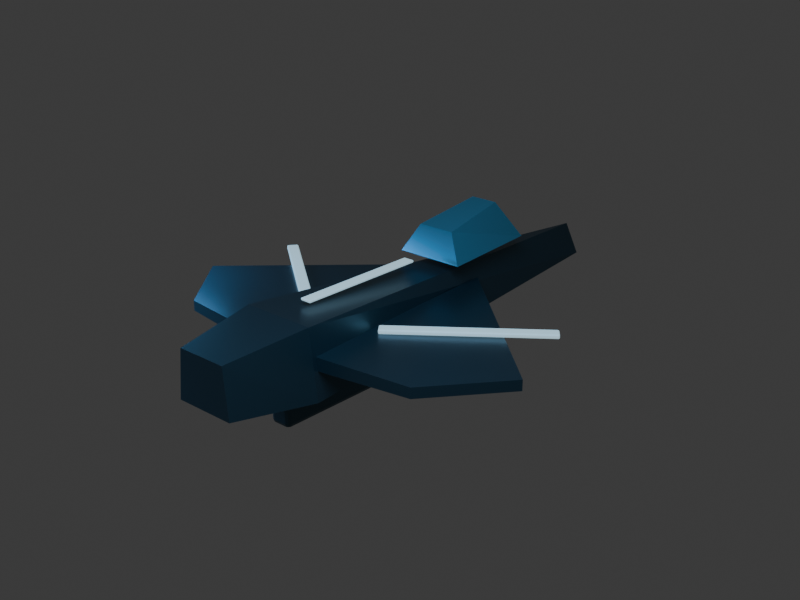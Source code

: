 # Source: raptor.blend  (saved by Blender 5.2.44; exported with 4.5.12 LTS)
import bpy
from mathutils import Matrix  # noqa: F401  (used for matrix-valued properties, if any)

bpy.ops.wm.read_factory_settings(use_empty=True)
scene = bpy.context.scene
scene.name = 'Scene'

# ---- collections
col_collection = bpy.data.collections.new('Collection'); scene.collection.children.link(col_collection)

# ---- materials (node trees are filled in below, after node groups)
mat_hull = bpy.data.materials.new('Hull')
mat_hull.diffuse_color = (0.055, 0.11, 0.145, 1.0)
mat_marking = bpy.data.materials.new('Marking')
mat_marking.diffuse_color = (0.6, 0.82, 0.88, 1.0)
mat_accent = bpy.data.materials.new('Accent')
mat_accent.diffuse_color = (0.12, 0.43, 0.62, 1.0)
mat_emission = bpy.data.materials.new('Emission')
mat_emission.diffuse_color = (0.05, 0.64, 1.0, 1.0)

# ---- material node trees
mat_hull.use_nodes = True; mat_hull.node_tree.nodes.clear()
_N = mat_hull.node_tree.nodes; _L = mat_hull.node_tree.links
n0 = _N.new('ShaderNodeBsdfPrincipled'); n0.name = 'Principled BSDF'; n0.location = (-200, 100)
n0.inputs[0].default_value = (0.055, 0.11, 0.145, 1.0)
n0.inputs[1].default_value = 0.78
n0.inputs[2].default_value = 0.34
n0.inputs[10].default_value = 0.005
n1 = _N.new('ShaderNodeOutputMaterial'); n1.name = 'Material Output'; n1.location = (200, 100)
_L.new(n0.outputs[0], n1.inputs[0])
n1.is_active_output = True
mat_marking.use_nodes = True; mat_marking.node_tree.nodes.clear()
_N = mat_marking.node_tree.nodes; _L = mat_marking.node_tree.links
n0 = _N.new('ShaderNodeBsdfPrincipled'); n0.name = 'Principled BSDF'; n0.location = (-200, 100)
n0.inputs[0].default_value = (0.6, 0.82, 0.88, 1.0)
n0.inputs[1].default_value = 0.28
n0.inputs[2].default_value = 0.36
n0.inputs[10].default_value = 0.005
n0.inputs[27].default_value = (0.6, 0.82, 0.88, 1.0)
n0.inputs[28].default_value = 0.55
n1 = _N.new('ShaderNodeOutputMaterial'); n1.name = 'Material Output'; n1.location = (200, 100)
_L.new(n0.outputs[0], n1.inputs[0])
n1.is_active_output = True
mat_accent.use_nodes = True; mat_accent.node_tree.nodes.clear()
_N = mat_accent.node_tree.nodes; _L = mat_accent.node_tree.links
n0 = _N.new('ShaderNodeBsdfPrincipled'); n0.name = 'Principled BSDF'; n0.location = (-200, 100)
n0.inputs[0].default_value = (0.12, 0.43, 0.62, 1.0)
n0.inputs[1].default_value = 0.56
n0.inputs[2].default_value = 0.3
n0.inputs[10].default_value = 0.005
n1 = _N.new('ShaderNodeOutputMaterial'); n1.name = 'Material Output'; n1.location = (200, 100)
_L.new(n0.outputs[0], n1.inputs[0])
n1.is_active_output = True
mat_emission.use_nodes = True; mat_emission.node_tree.nodes.clear()
_N = mat_emission.node_tree.nodes; _L = mat_emission.node_tree.links
n0 = _N.new('ShaderNodeBsdfPrincipled'); n0.name = 'Principled BSDF'; n0.location = (-200, 100)
n0.inputs[0].default_value = (0.05, 0.64, 1.0, 1.0)
n0.inputs[2].default_value = 0.12
n0.inputs[10].default_value = 0.005
n0.inputs[27].default_value = (0.05, 0.64, 1.0, 1.0)
n0.inputs[28].default_value = 7.0
n1 = _N.new('ShaderNodeOutputMaterial'); n1.name = 'Material Output'; n1.location = (200, 100)
_L.new(n0.outputs[0], n1.inputs[0])
n1.is_active_output = True

# ---- world
world_world = bpy.data.worlds.new('World'); scene.world = world_world
world_world.use_nodes = True; world_world.node_tree.nodes.clear()
_N = world_world.node_tree.nodes; _L = world_world.node_tree.links
n0 = _N.new('ShaderNodeOutputWorld'); n0.name = 'World Output'; n0.location = (200, 100)
n1 = _N.new('ShaderNodeBackground'); n1.name = 'Background'; n1.location = (-200, 100)
n1.inputs[0].default_value = (0.05088, 0.05088, 0.05088, 1.0)
_L.new(n1.outputs[0], n0.inputs[0])
n0.is_active_output = True
world_world.color = (0.001, 0.003, 0.009)
world_world.sun_shadow_jitter_overblur = 0.0

# ---- cameras
cam_camera = bpy.data.cameras.new('Camera')
cam_camera.lens = 52.0

# ---- lights
light_area = bpy.data.lights.new('Area', 'AREA')
light_area.color = (0.4, 0.68, 1.0)
light_area.energy = 900.0
light_area.shape = 'DISK'
light_area.size = 7.0
light_area.size_y = 1.0
light_area_001 = bpy.data.lights.new('Area.001', 'AREA')
light_area_001.color = (0.18, 0.55, 1.0)
light_area_001.energy = 650.0
light_area_001.size = 5.0
light_area_001.size_y = 1.0

# ---- meshes
me_fighterfuselagemesh = bpy.data.meshes.new('FighterFuselageMesh')
me_fighterfuselagemesh.from_pydata([(-0.24, 4.0, -0.36), (0.24, 4.0, -0.36), (0.0, 4.0, 0.12), (-0.72, -2.7, -0.52), (0.72, -2.7, -0.52), (-0.58, -2.7, 0.52), (0.58, -2.7, 0.52), (-0.48, -4.0, -0.38), (0.48, -4.0, -0.38), (-0.4, -4.0, 0.38), (0.4, -4.0, 0.38)], [], [(0, 1, 2), (0, 3, 4, 1), (2, 6, 5), (0, 2, 5, 3), (1, 4, 6, 2), (3, 5, 9, 7), (4, 8, 10, 6), (5, 6, 10, 9), (3, 7, 8, 4), (7, 9, 10, 8)])
me_fighterfuselagemesh.materials.append(mat_hull)
me_fighterfuselagemesh.update()
me_sweptwingmesh = bpy.data.meshes.new('SweptWingMesh')
me_sweptwingmesh.from_pydata([(-0.42, 1.0, -0.1), (-3.0, -1.35, -0.08), (-2.1, -2.45, -0.08), (-0.56, -2.65, -0.1), (-0.42, 1.0, 0.1), (-3.0, -1.35, 0.08), (-2.1, -2.45, 0.08), (-0.56, -2.65, 0.1)], [], [(0, 1, 2, 3), (4, 7, 6, 5), (0, 4, 5, 1), (1, 5, 6, 2), (2, 6, 7, 3), (3, 7, 4, 0)])
me_sweptwingmesh.materials.append(mat_hull)
me_sweptwingmesh.update()
me_cube = bpy.data.meshes.new('Cube')
me_cube.from_pydata([(-0.8941, 0.8128, -0.015), (-0.9065, 0.797, -0.035), (-0.9222, 0.8093, -0.015), (-0.8978, 0.8082, -0.02914), (-0.9084, 0.8132, -0.02655), (-0.9176, 0.8057, -0.02914), (-0.9089, 0.8169, -0.015), (-0.9926, 0.6867, -0.035), (-1.005, 0.671, -0.015), (-1.008, 0.699, -0.015), (-1.001, 0.6756, -0.02914), (-1.009, 0.6847, -0.02655), (-1.013, 0.6843, -0.015), (-1.004, 0.6954, -0.02914), (-0.8941, 0.8128, 0.015), (-0.9222, 0.8093, 0.015), (-0.9065, 0.797, 0.035), (-0.9089, 0.8169, 0.015), (-0.9084, 0.8132, 0.02655), (-0.9176, 0.8057, 0.02914), (-0.8978, 0.8082, 0.02914), (-1.005, 0.671, 0.015), (-0.9926, 0.6867, 0.035), (-1.008, 0.699, 0.015), (-1.001, 0.6756, 0.02914), (-1.009, 0.6847, 0.02655), (-1.004, 0.6954, 0.02914), (-1.013, 0.6843, 0.015), (1.005, -0.671, -0.015), (1.008, -0.699, -0.015), (0.9926, -0.6867, -0.035), (1.013, -0.6843, -0.015), (1.009, -0.6847, -0.02655), (1.004, -0.6954, -0.02914), (1.001, -0.6756, -0.02914), (0.8941, -0.8128, -0.015), (0.9065, -0.797, -0.035), (0.9222, -0.8093, -0.015), (0.8978, -0.8082, -0.02914), (0.9084, -0.8132, -0.02655), (0.9176, -0.8057, -0.02914), (0.9089, -0.8169, -0.015), (1.005, -0.671, 0.015), (0.9926, -0.6867, 0.035), (1.008, -0.699, 0.015), (1.001, -0.6756, 0.02914), (1.009, -0.6847, 0.02655), (1.004, -0.6954, 0.02914), (1.013, -0.6843, 0.015), (0.8941, -0.8128, 0.015), (0.9222, -0.8093, 0.015), (0.9065, -0.797, 0.035), (0.9089, -0.8169, 0.015), (0.9084, -0.8132, 0.02655), (0.9176, -0.8057, 0.02914), (0.8978, -0.8082, 0.02914)], [], [(0, 3, 4, 6), (1, 5, 4, 3), (2, 6, 4, 5), (7, 10, 11, 13), (8, 12, 11, 10), (9, 13, 11, 12), (14, 17, 18, 20), (15, 19, 18, 17), (16, 20, 18, 19), (21, 24, 25, 27), (22, 26, 25, 24), (23, 27, 25, 26), (28, 31, 32, 34), (29, 33, 32, 31), (30, 34, 32, 33), (35, 38, 39, 41), (36, 40, 39, 38), (37, 41, 39, 40), (42, 45, 46, 48), (43, 47, 46, 45), (44, 48, 46, 47), (49, 52, 53, 55), (50, 54, 53, 52), (51, 55, 53, 54), (14, 0, 6, 17), (17, 6, 2, 15), (1, 7, 13, 5), (5, 13, 9, 2), (8, 21, 27, 12), (12, 27, 23, 9), (22, 16, 19, 26), (26, 19, 15, 23), (42, 14, 20, 45), (45, 20, 16, 43), (21, 49, 55, 24), (24, 55, 51, 22), (50, 44, 47, 54), (54, 47, 43, 51), (28, 42, 48, 31), (31, 48, 44, 29), (49, 35, 41, 52), (52, 41, 37, 50), (36, 30, 33, 40), (40, 33, 29, 37), (0, 28, 34, 3), (3, 34, 30, 1), (35, 8, 10, 38), (38, 10, 7, 36), (14, 42, 28, 0), (2, 9, 23, 15), (30, 36, 7, 1), (49, 21, 8, 35), (16, 22, 51, 43), (44, 50, 37, 29)])
_uv = me_cube.uv_layers.new(name='UVMap')
_uv.uv.foreach_set('vector', [0.127, 0.6786, 0.127, 0.75, 0.1259, 0.75, 0.125, 0.6786, 0.4028, 0.998, 0.4028, 1.0, 0.3867, 1.0, 0.375, 0.998, 0.4028, 0.07143, 0.375, 0.07143, 0.375, 0.03019, 0.4028, 0.0, 0.5972, 0.998, 0.625, 0.998, 0.625, 0.9991, 0.5972, 1.0, 0.873, 0.6786, 0.875, 0.6786, 0.875, 0.7198, 0.873, 0.75, 0.5972, 0.07143, 0.5972, 0.0, 0.6133, 0.0, 0.625, 0.07143, 0.127, 0.5714, 0.125, 0.5714, 0.125, 0.5302, 0.127, 0.5, 0.4028, 0.1786, 0.4028, 0.25, 0.3809, 0.2504, 0.375, 0.1786, 0.4028, 0.252, 0.375, 0.252, 0.3809, 0.2504, 0.4028, 0.25, 0.873, 0.5714, 0.873, 0.5, 0.8741, 0.5, 0.875, 0.5714, 0.5972, 0.252, 0.5972, 0.25, 0.6191, 0.2349, 0.625, 0.252, 0.5972, 0.1786, 0.625, 0.1786, 0.6191, 0.2349, 0.5972, 0.25, 0.373, 0.6786, 0.375, 0.6786, 0.3789, 0.7402, 0.374, 0.751, 0.4028, 0.6786, 0.4028, 0.75, 0.3789, 0.7402, 0.375, 0.6786, 0.4028, 0.752, 0.374, 0.751, 0.3789, 0.7402, 0.4028, 0.75, 0.627, 0.6786, 0.626, 0.751, 0.6214, 0.7399, 0.625, 0.6786, 0.5972, 0.752, 0.5972, 0.75, 0.6214, 0.7399, 0.626, 0.751, 0.5972, 0.6786, 0.625, 0.6786, 0.6214, 0.7399, 0.5972, 0.75, 0.373, 0.5714, 0.374, 0.499, 0.3786, 0.5101, 0.375, 0.5714, 0.4028, 0.498, 0.4028, 0.5, 0.3786, 0.5101, 0.374, 0.499, 0.4028, 0.5714, 0.375, 0.5714, 0.3786, 0.5101, 0.4028, 0.5, 0.627, 0.5714, 0.625, 0.5714, 0.6211, 0.5098, 0.626, 0.499, 0.5972, 0.5714, 0.5972, 0.5, 0.6211, 0.5098, 0.625, 0.5714, 0.5972, 0.498, 0.626, 0.499, 0.6211, 0.5098, 0.5972, 0.5, 0.127, 0.5714, 0.127, 0.6786, 0.125, 0.6786, 0.125, 0.5714, 0.375, 0.1786, 0.375, 0.07143, 0.4028, 0.07143, 0.4028, 0.1786, 0.4028, 0.998, 0.5972, 0.998, 0.5972, 1.0, 0.4028, 1.0, 0.4028, 0.0, 0.5972, 0.0, 0.5972, 0.07143, 0.4028, 0.07143, 0.873, 0.6786, 0.873, 0.5714, 0.875, 0.5714, 0.875, 0.6786, 0.625, 0.07143, 0.625, 0.1786, 0.5972, 0.1786, 0.5972, 0.07143, 0.5972, 0.252, 0.4028, 0.252, 0.4028, 0.25, 0.5972, 0.25, 0.5972, 0.25, 0.4028, 0.25, 0.4028, 0.1786, 0.5972, 0.1786, 0.373, 0.5714, 0.127, 0.5714, 0.127, 0.5, 0.374, 0.499, 0.374, 0.499, 0.375, 0.252, 0.4028, 0.252, 0.4028, 0.498, 0.873, 0.5714, 0.627, 0.5714, 0.626, 0.499, 0.873, 0.5, 0.625, 0.252, 0.626, 0.499, 0.5972, 0.498, 0.5972, 0.252, 0.5972, 0.5714, 0.4028, 0.5714, 0.4028, 0.5, 0.5972, 0.5, 0.5972, 0.5, 0.4028, 0.5, 0.4028, 0.498, 0.5972, 0.498, 0.373, 0.6786, 0.373, 0.5714, 0.375, 0.5714, 0.375, 0.6786, 0.375, 0.6786, 0.375, 0.5714, 0.4028, 0.5714, 0.4028, 0.6786, 0.627, 0.5714, 0.627, 0.6786, 0.625, 0.6786, 0.625, 0.5714, 0.625, 0.5714, 0.625, 0.6786, 0.5972, 0.6786, 0.5972, 0.5714, 0.5972, 0.752, 0.4028, 0.752, 0.4028, 0.75, 0.5972, 0.75, 0.5972, 0.75, 0.4028, 0.75, 0.4028, 0.6786, 0.5972, 0.6786, 0.127, 0.6786, 0.373, 0.6786, 0.374, 0.751, 0.127, 0.75, 0.375, 0.998, 0.374, 0.751, 0.4028, 0.752, 0.4028, 0.998, 0.627, 0.6786, 0.873, 0.6786, 0.873, 0.75, 0.626, 0.751, 0.626, 0.751, 0.625, 0.998, 0.5972, 0.998, 0.5972, 0.752, 0.127, 0.5714, 0.373, 0.5714, 0.373, 0.6786, 0.127, 0.6786, 0.4028, 0.07143, 0.5972, 0.07143, 0.5972, 0.1786, 0.4028, 0.1786, 0.4028, 0.752, 0.5972, 0.752, 0.5972, 0.998, 0.4028, 0.998, 0.627, 0.5714, 0.873, 0.5714, 0.873, 0.6786, 0.627, 0.6786, 0.4028, 0.252, 0.5972, 0.252, 0.5972, 0.498, 0.4028, 0.498, 0.4028, 0.5714, 0.5972, 0.5714, 0.5972, 0.6786, 0.4028, 0.6786])
me_cube.materials.append(mat_marking)
me_cube.update()
me_sweptwing_rmesh = bpy.data.meshes.new('SweptWing_RMesh')
me_sweptwing_rmesh.from_pydata([(0.42, 1.0, -0.1), (3.0, -1.35, -0.08), (2.1, -2.45, -0.08), (0.56, -2.65, -0.1), (0.42, 1.0, 0.1), (3.0, -1.35, 0.08), (2.1, -2.45, 0.08), (0.56, -2.65, 0.1)], [], [(0, 1, 2, 3), (4, 7, 6, 5), (0, 4, 5, 1), (1, 5, 6, 2), (2, 6, 7, 3), (3, 7, 4, 0)])
me_sweptwing_rmesh.materials.append(mat_hull)
me_sweptwing_rmesh.update()
me_cube_001 = bpy.data.meshes.new('Cube.001')
me_cube_001.from_pydata([(-1.005, -0.671, -0.015), (-0.9926, -0.6867, -0.035), (-1.008, -0.699, -0.015), (-1.001, -0.6756, -0.02914), (-1.009, -0.6847, -0.02655), (-1.004, -0.6954, -0.02914), (-1.013, -0.6843, -0.015), (-0.9065, -0.797, -0.035), (-0.8941, -0.8128, -0.015), (-0.9222, -0.8093, -0.015), (-0.8978, -0.8082, -0.02914), (-0.9084, -0.8132, -0.02655), (-0.9089, -0.8169, -0.015), (-0.9176, -0.8057, -0.02914), (-1.005, -0.671, 0.015), (-1.008, -0.699, 0.015), (-0.9926, -0.6867, 0.035), (-1.013, -0.6843, 0.015), (-1.009, -0.6847, 0.02655), (-1.004, -0.6954, 0.02914), (-1.001, -0.6756, 0.02914), (-0.8941, -0.8128, 0.015), (-0.9065, -0.797, 0.035), (-0.9222, -0.8093, 0.015), (-0.8978, -0.8082, 0.02914), (-0.9084, -0.8132, 0.02655), (-0.9176, -0.8057, 0.02914), (-0.9089, -0.8169, 0.015), (0.8941, 0.8128, -0.015), (0.9222, 0.8093, -0.015), (0.9065, 0.797, -0.035), (0.9089, 0.8169, -0.015), (0.9084, 0.8132, -0.02655), (0.9176, 0.8057, -0.02914), (0.8978, 0.8082, -0.02914), (1.005, 0.671, -0.015), (0.9926, 0.6867, -0.035), (1.008, 0.699, -0.015), (1.001, 0.6756, -0.02914), (1.009, 0.6847, -0.02655), (1.004, 0.6954, -0.02914), (1.013, 0.6843, -0.015), (0.8941, 0.8128, 0.015), (0.9065, 0.797, 0.035), (0.9222, 0.8093, 0.015), (0.8978, 0.8082, 0.02914), (0.9084, 0.8132, 0.02655), (0.9176, 0.8057, 0.02914), (0.9089, 0.8169, 0.015), (1.005, 0.671, 0.015), (1.008, 0.699, 0.015), (0.9926, 0.6867, 0.035), (1.013, 0.6843, 0.015), (1.009, 0.6847, 0.02655), (1.004, 0.6954, 0.02914), (1.001, 0.6756, 0.02914)], [], [(0, 3, 4, 6), (1, 5, 4, 3), (2, 6, 4, 5), (7, 10, 11, 13), (8, 12, 11, 10), (9, 13, 11, 12), (14, 17, 18, 20), (15, 19, 18, 17), (16, 20, 18, 19), (21, 24, 25, 27), (22, 26, 25, 24), (23, 27, 25, 26), (28, 31, 32, 34), (29, 33, 32, 31), (30, 34, 32, 33), (35, 38, 39, 41), (36, 40, 39, 38), (37, 41, 39, 40), (42, 45, 46, 48), (43, 47, 46, 45), (44, 48, 46, 47), (49, 52, 53, 55), (50, 54, 53, 52), (51, 55, 53, 54), (14, 0, 6, 17), (17, 6, 2, 15), (1, 7, 13, 5), (5, 13, 9, 2), (8, 21, 27, 12), (12, 27, 23, 9), (22, 16, 19, 26), (26, 19, 15, 23), (42, 14, 20, 45), (45, 20, 16, 43), (21, 49, 55, 24), (24, 55, 51, 22), (50, 44, 47, 54), (54, 47, 43, 51), (28, 42, 48, 31), (31, 48, 44, 29), (49, 35, 41, 52), (52, 41, 37, 50), (36, 30, 33, 40), (40, 33, 29, 37), (0, 28, 34, 3), (3, 34, 30, 1), (35, 8, 10, 38), (38, 10, 7, 36), (14, 42, 28, 0), (2, 9, 23, 15), (30, 36, 7, 1), (49, 21, 8, 35), (16, 22, 51, 43), (44, 50, 37, 29)])
_uv = me_cube_001.uv_layers.new(name='UVMap')
_uv.uv.foreach_set('vector', [0.127, 0.6786, 0.127, 0.75, 0.1259, 0.75, 0.125, 0.6786, 0.4028, 0.998, 0.4028, 1.0, 0.3867, 1.0, 0.375, 0.998, 0.4028, 0.07143, 0.375, 0.07143, 0.375, 0.03019, 0.4028, 0.0, 0.5972, 0.998, 0.625, 0.998, 0.625, 0.9991, 0.5972, 1.0, 0.873, 0.6786, 0.875, 0.6786, 0.875, 0.7198, 0.873, 0.75, 0.5972, 0.07143, 0.5972, 0.0, 0.6133, 0.0, 0.625, 0.07143, 0.127, 0.5714, 0.125, 0.5714, 0.125, 0.5302, 0.127, 0.5, 0.4028, 0.1786, 0.4028, 0.25, 0.3809, 0.2504, 0.375, 0.1786, 0.4028, 0.252, 0.375, 0.252, 0.3809, 0.2504, 0.4028, 0.25, 0.873, 0.5714, 0.873, 0.5, 0.8741, 0.5, 0.875, 0.5714, 0.5972, 0.252, 0.5972, 0.25, 0.6191, 0.2349, 0.625, 0.252, 0.5972, 0.1786, 0.625, 0.1786, 0.6191, 0.2349, 0.5972, 0.25, 0.373, 0.6786, 0.375, 0.6786, 0.3789, 0.7402, 0.374, 0.751, 0.4028, 0.6786, 0.4028, 0.75, 0.3789, 0.7402, 0.375, 0.6786, 0.4028, 0.752, 0.374, 0.751, 0.3789, 0.7402, 0.4028, 0.75, 0.627, 0.6786, 0.626, 0.751, 0.6214, 0.7399, 0.625, 0.6786, 0.5972, 0.752, 0.5972, 0.75, 0.6214, 0.7399, 0.626, 0.751, 0.5972, 0.6786, 0.625, 0.6786, 0.6214, 0.7399, 0.5972, 0.75, 0.373, 0.5714, 0.374, 0.499, 0.3786, 0.5101, 0.375, 0.5714, 0.4028, 0.498, 0.4028, 0.5, 0.3786, 0.5101, 0.374, 0.499, 0.4028, 0.5714, 0.375, 0.5714, 0.3786, 0.5101, 0.4028, 0.5, 0.627, 0.5714, 0.625, 0.5714, 0.6211, 0.5098, 0.626, 0.499, 0.5972, 0.5714, 0.5972, 0.5, 0.6211, 0.5098, 0.625, 0.5714, 0.5972, 0.498, 0.626, 0.499, 0.6211, 0.5098, 0.5972, 0.5, 0.127, 0.5714, 0.127, 0.6786, 0.125, 0.6786, 0.125, 0.5714, 0.375, 0.1786, 0.375, 0.07143, 0.4028, 0.07143, 0.4028, 0.1786, 0.4028, 0.998, 0.5972, 0.998, 0.5972, 1.0, 0.4028, 1.0, 0.4028, 0.0, 0.5972, 0.0, 0.5972, 0.07143, 0.4028, 0.07143, 0.873, 0.6786, 0.873, 0.5714, 0.875, 0.5714, 0.875, 0.6786, 0.625, 0.07143, 0.625, 0.1786, 0.5972, 0.1786, 0.5972, 0.07143, 0.5972, 0.252, 0.4028, 0.252, 0.4028, 0.25, 0.5972, 0.25, 0.5972, 0.25, 0.4028, 0.25, 0.4028, 0.1786, 0.5972, 0.1786, 0.373, 0.5714, 0.127, 0.5714, 0.127, 0.5, 0.374, 0.499, 0.374, 0.499, 0.375, 0.252, 0.4028, 0.252, 0.4028, 0.498, 0.873, 0.5714, 0.627, 0.5714, 0.626, 0.499, 0.873, 0.5, 0.625, 0.252, 0.626, 0.499, 0.5972, 0.498, 0.5972, 0.252, 0.5972, 0.5714, 0.4028, 0.5714, 0.4028, 0.5, 0.5972, 0.5, 0.5972, 0.5, 0.4028, 0.5, 0.4028, 0.498, 0.5972, 0.498, 0.373, 0.6786, 0.373, 0.5714, 0.375, 0.5714, 0.375, 0.6786, 0.375, 0.6786, 0.375, 0.5714, 0.4028, 0.5714, 0.4028, 0.6786, 0.627, 0.5714, 0.627, 0.6786, 0.625, 0.6786, 0.625, 0.5714, 0.625, 0.5714, 0.625, 0.6786, 0.5972, 0.6786, 0.5972, 0.5714, 0.5972, 0.752, 0.4028, 0.752, 0.4028, 0.75, 0.5972, 0.75, 0.5972, 0.75, 0.4028, 0.75, 0.4028, 0.6786, 0.5972, 0.6786, 0.127, 0.6786, 0.373, 0.6786, 0.374, 0.751, 0.127, 0.75, 0.375, 0.998, 0.374, 0.751, 0.4028, 0.752, 0.4028, 0.998, 0.627, 0.6786, 0.873, 0.6786, 0.873, 0.75, 0.626, 0.751, 0.626, 0.751, 0.625, 0.998, 0.5972, 0.998, 0.5972, 0.752, 0.127, 0.5714, 0.373, 0.5714, 0.373, 0.6786, 0.127, 0.6786, 0.4028, 0.07143, 0.5972, 0.07143, 0.5972, 0.1786, 0.4028, 0.1786, 0.4028, 0.752, 0.5972, 0.752, 0.5972, 0.998, 0.4028, 0.998, 0.627, 0.5714, 0.873, 0.5714, 0.873, 0.6786, 0.627, 0.6786, 0.4028, 0.252, 0.5972, 0.252, 0.5972, 0.498, 0.4028, 0.498, 0.4028, 0.5714, 0.5972, 0.5714, 0.5972, 0.6786, 0.4028, 0.6786])
me_cube_001.materials.append(mat_marking)
me_cube_001.update()
me_canopyorsensorshroudmesh = bpy.data.meshes.new('CanopyOrSensorShroudMesh')
me_canopyorsensorshroudmesh.from_pydata([(-0.42, 2.1, 0.48), (0.42, 2.1, 0.48), (-0.55, 0.35, 0.48), (0.55, 0.35, 0.48), (-0.22, 1.65, 1.1), (0.22, 1.65, 1.1), (-0.3, 0.5, 0.92), (0.3, 0.5, 0.92)], [], [(0, 1, 5, 4), (2, 6, 7, 3), (0, 4, 6, 2), (1, 3, 7, 5), (4, 5, 7, 6), (0, 2, 3, 1)])
me_canopyorsensorshroudmesh.materials.append(mat_accent)
me_canopyorsensorshroudmesh.update()
me_cube_002 = bpy.data.meshes.new('Cube.002')
me_cube_002.from_pydata([(-0.11, 1.6, -0.21), (-0.11, 1.54, -0.27), (-0.17, 1.54, -0.21), (-0.11, 1.582, -0.2524), (-0.1446, 1.575, -0.2446), (-0.1524, 1.54, -0.2524), (-0.1524, 1.582, -0.21), (-0.11, -1.54, -0.27), (-0.11, -1.6, -0.21), (-0.17, -1.54, -0.21), (-0.11, -1.582, -0.2524), (-0.1446, -1.575, -0.2446), (-0.1524, -1.582, -0.21), (-0.1524, -1.54, -0.2524), (-0.11, 1.6, 0.21), (-0.17, 1.54, 0.21), (-0.11, 1.54, 0.27), (-0.1524, 1.582, 0.21), (-0.1446, 1.575, 0.2446), (-0.1524, 1.54, 0.2524), (-0.11, 1.582, 0.2524), (-0.11, -1.6, 0.21), (-0.11, -1.54, 0.27), (-0.17, -1.54, 0.21), (-0.11, -1.582, 0.2524), (-0.1446, -1.575, 0.2446), (-0.1524, -1.54, 0.2524), (-0.1524, -1.582, 0.21), (0.11, 1.6, -0.21), (0.17, 1.54, -0.21), (0.11, 1.54, -0.27), (0.1524, 1.582, -0.21), (0.1446, 1.575, -0.2446), (0.1524, 1.54, -0.2524), (0.11, 1.582, -0.2524), (0.11, -1.6, -0.21), (0.11, -1.54, -0.27), (0.17, -1.54, -0.21), (0.11, -1.582, -0.2524), (0.1446, -1.575, -0.2446), (0.1524, -1.54, -0.2524), (0.1524, -1.582, -0.21), (0.11, 1.6, 0.21), (0.11, 1.54, 0.27), (0.17, 1.54, 0.21), (0.11, 1.582, 0.2524), (0.1446, 1.575, 0.2446), (0.1524, 1.54, 0.2524), (0.1524, 1.582, 0.21), (0.11, -1.6, 0.21), (0.17, -1.54, 0.21), (0.11, -1.54, 0.27), (0.1524, -1.582, 0.21), (0.1446, -1.575, 0.2446), (0.1524, -1.54, 0.2524), (0.11, -1.582, 0.2524)], [], [(0, 3, 4, 6), (1, 5, 4, 3), (2, 6, 4, 5), (7, 10, 11, 13), (8, 12, 11, 10), (9, 13, 11, 12), (14, 17, 18, 20), (15, 19, 18, 17), (16, 20, 18, 19), (21, 24, 25, 27), (22, 26, 25, 24), (23, 27, 25, 26), (28, 31, 32, 34), (29, 33, 32, 31), (30, 34, 32, 33), (35, 38, 39, 41), (36, 40, 39, 38), (37, 41, 39, 40), (42, 45, 46, 48), (43, 47, 46, 45), (44, 48, 46, 47), (49, 52, 53, 55), (50, 54, 53, 52), (51, 55, 53, 54), (14, 0, 6, 17), (17, 6, 2, 15), (1, 7, 13, 5), (5, 13, 9, 2), (8, 21, 27, 12), (12, 27, 23, 9), (22, 16, 19, 26), (26, 19, 15, 23), (42, 14, 20, 45), (45, 20, 16, 43), (21, 49, 55, 24), (24, 55, 51, 22), (50, 44, 47, 54), (54, 47, 43, 51), (28, 42, 48, 31), (31, 48, 44, 29), (49, 35, 41, 52), (52, 41, 37, 50), (36, 30, 33, 40), (40, 33, 29, 37), (0, 28, 34, 3), (3, 34, 30, 1), (35, 8, 10, 38), (38, 10, 7, 36), (14, 42, 28, 0), (2, 9, 23, 15), (30, 36, 7, 1), (49, 21, 8, 35), (16, 22, 51, 43), (44, 50, 37, 29)])
_uv = me_cube_002.uv_layers.new(name='UVMap')
_uv.uv.foreach_set('vector', [0.1691, 0.7222, 0.1691, 0.75, 0.1436, 0.75, 0.125, 0.7222, 0.3797, 0.9559, 0.3797, 1.0, 0.377, 1.0, 0.375, 0.9559, 0.3797, 0.02778, 0.375, 0.02778, 0.375, 0.01174, 0.3797, 0.0, 0.6203, 0.9559, 0.625, 0.9559, 0.625, 0.9814, 0.6203, 1.0, 0.8309, 0.7222, 0.875, 0.7222, 0.875, 0.7383, 0.8309, 0.75, 0.6203, 0.02778, 0.6203, 0.0, 0.623, 0.0, 0.625, 0.02778, 0.1691, 0.5278, 0.125, 0.5278, 0.125, 0.5117, 0.1691, 0.5, 0.3797, 0.2222, 0.3797, 0.25, 0.376, 0.2593, 0.375, 0.2222, 0.3797, 0.2941, 0.375, 0.2941, 0.376, 0.2593, 0.3797, 0.25, 0.8309, 0.5278, 0.8309, 0.5, 0.8564, 0.5, 0.875, 0.5278, 0.6203, 0.2941, 0.6203, 0.25, 0.624, 0.2441, 0.625, 0.2941, 0.6203, 0.2222, 0.625, 0.2222, 0.624, 0.2441, 0.6203, 0.25, 0.3309, 0.7222, 0.375, 0.7222, 0.3757, 0.7523, 0.3529, 0.7721, 0.3797, 0.7222, 0.3797, 0.75, 0.3757, 0.7523, 0.375, 0.7222, 0.3797, 0.7941, 0.3529, 0.7721, 0.3757, 0.7523, 0.3797, 0.75, 0.6691, 0.7222, 0.6471, 0.7721, 0.6306, 0.7461, 0.625, 0.7222, 0.6203, 0.7941, 0.6203, 0.75, 0.6306, 0.7461, 0.6471, 0.7721, 0.6203, 0.7222, 0.625, 0.7222, 0.6306, 0.7461, 0.6203, 0.75, 0.3309, 0.5278, 0.3529, 0.4779, 0.3694, 0.5039, 0.375, 0.5278, 0.3797, 0.4559, 0.3797, 0.5, 0.3694, 0.5039, 0.3529, 0.4779, 0.3797, 0.5278, 0.375, 0.5278, 0.3694, 0.5039, 0.3797, 0.5, 0.6691, 0.5278, 0.625, 0.5278, 0.6243, 0.4977, 0.6471, 0.4779, 0.6203, 0.5278, 0.6203, 0.5, 0.6243, 0.4977, 0.625, 0.5278, 0.6203, 0.4559, 0.6471, 0.4779, 0.6243, 0.4977, 0.6203, 0.5, 0.1691, 0.5278, 0.1691, 0.7222, 0.125, 0.7222, 0.125, 0.5278, 0.375, 0.2222, 0.375, 0.02778, 0.3797, 0.02778, 0.3797, 0.2222, 0.3797, 0.9559, 0.6203, 0.9559, 0.6203, 1.0, 0.3797, 1.0, 0.3797, 0.0, 0.6203, 0.0, 0.6203, 0.02778, 0.3797, 0.02778, 0.8309, 0.7222, 0.8309, 0.5278, 0.875, 0.5278, 0.875, 0.7222, 0.625, 0.02778, 0.625, 0.2222, 0.6203, 0.2222, 0.6203, 0.02778, 0.6203, 0.2941, 0.3797, 0.2941, 0.3797, 0.25, 0.6203, 0.25, 0.6203, 0.25, 0.3797, 0.25, 0.3797, 0.2222, 0.6203, 0.2222, 0.3309, 0.5278, 0.1691, 0.5278, 0.1691, 0.5, 0.3529, 0.4779, 0.3529, 0.4779, 0.375, 0.2941, 0.3797, 0.2941, 0.3797, 0.4559, 0.8309, 0.5278, 0.6691, 0.5278, 0.6471, 0.4779, 0.8309, 0.5, 0.625, 0.2941, 0.6471, 0.4779, 0.6203, 0.4559, 0.6203, 0.2941, 0.6203, 0.5278, 0.3797, 0.5278, 0.3797, 0.5, 0.6203, 0.5, 0.6203, 0.5, 0.3797, 0.5, 0.3797, 0.4559, 0.6203, 0.4559, 0.3309, 0.7222, 0.3309, 0.5278, 0.375, 0.5278, 0.375, 0.7222, 0.375, 0.7222, 0.375, 0.5278, 0.3797, 0.5278, 0.3797, 0.7222, 0.6691, 0.5278, 0.6691, 0.7222, 0.625, 0.7222, 0.625, 0.5278, 0.625, 0.5278, 0.625, 0.7222, 0.6203, 0.7222, 0.6203, 0.5278, 0.6203, 0.7941, 0.3797, 0.7941, 0.3797, 0.75, 0.6203, 0.75, 0.6203, 0.75, 0.3797, 0.75, 0.3797, 0.7222, 0.6203, 0.7222, 0.1691, 0.7222, 0.3309, 0.7222, 0.3529, 0.7721, 0.1691, 0.75, 0.375, 0.9559, 0.3529, 0.7721, 0.3797, 0.7941, 0.3797, 0.9559, 0.6691, 0.7222, 0.8309, 0.7222, 0.8309, 0.75, 0.6471, 0.7721, 0.6471, 0.7721, 0.625, 0.9559, 0.6203, 0.9559, 0.6203, 0.7941, 0.1691, 0.5278, 0.3309, 0.5278, 0.3309, 0.7222, 0.1691, 0.7222, 0.3797, 0.02778, 0.6203, 0.02778, 0.6203, 0.2222, 0.3797, 0.2222, 0.3797, 0.7941, 0.6203, 0.7941, 0.6203, 0.9559, 0.3797, 0.9559, 0.6691, 0.5278, 0.8309, 0.5278, 0.8309, 0.7222, 0.6691, 0.7222, 0.3797, 0.2941, 0.6203, 0.2941, 0.6203, 0.4559, 0.3797, 0.4559, 0.3797, 0.5278, 0.6203, 0.5278, 0.6203, 0.7222, 0.3797, 0.7222])
me_cube_002.materials.append(mat_hull)
me_cube_002.update()
me_cube_003 = bpy.data.meshes.new('Cube.003')
me_cube_003.from_pydata([(-0.075, 1.05, -0.005), (-0.075, 1.035, -0.02), (-0.09, 1.035, -0.005), (-0.075, 1.046, -0.01561), (-0.08366, 1.044, -0.01366), (-0.08561, 1.035, -0.01561), (-0.08561, 1.046, -0.005), (-0.075, -1.035, -0.02), (-0.075, -1.05, -0.005), (-0.09, -1.035, -0.005), (-0.075, -1.046, -0.01561), (-0.08366, -1.044, -0.01366), (-0.08561, -1.046, -0.005), (-0.08561, -1.035, -0.01561), (-0.075, 1.05, 0.005), (-0.09, 1.035, 0.005), (-0.075, 1.035, 0.02), (-0.08561, 1.046, 0.005), (-0.08366, 1.044, 0.01366), (-0.08561, 1.035, 0.01561), (-0.075, 1.046, 0.01561), (-0.075, -1.05, 0.005), (-0.075, -1.035, 0.02), (-0.09, -1.035, 0.005), (-0.075, -1.046, 0.01561), (-0.08366, -1.044, 0.01366), (-0.08561, -1.035, 0.01561), (-0.08561, -1.046, 0.005), (0.075, 1.05, -0.005), (0.09, 1.035, -0.005), (0.075, 1.035, -0.02), (0.08561, 1.046, -0.005), (0.08366, 1.044, -0.01366), (0.08561, 1.035, -0.01561), (0.075, 1.046, -0.01561), (0.075, -1.05, -0.005), (0.075, -1.035, -0.02), (0.09, -1.035, -0.005), (0.075, -1.046, -0.01561), (0.08366, -1.044, -0.01366), (0.08561, -1.035, -0.01561), (0.08561, -1.046, -0.005), (0.075, 1.05, 0.005), (0.075, 1.035, 0.02), (0.09, 1.035, 0.005), (0.075, 1.046, 0.01561), (0.08366, 1.044, 0.01366), (0.08561, 1.035, 0.01561), (0.08561, 1.046, 0.005), (0.075, -1.05, 0.005), (0.09, -1.035, 0.005), (0.075, -1.035, 0.02), (0.08561, -1.046, 0.005), (0.08366, -1.044, 0.01366), (0.08561, -1.035, 0.01561), (0.075, -1.046, 0.01561)], [], [(0, 3, 4, 6), (1, 5, 4, 3), (2, 6, 4, 5), (7, 10, 11, 13), (8, 12, 11, 10), (9, 13, 11, 12), (14, 17, 18, 20), (15, 19, 18, 17), (16, 20, 18, 19), (21, 24, 25, 27), (22, 26, 25, 24), (23, 27, 25, 26), (28, 31, 32, 34), (29, 33, 32, 31), (30, 34, 32, 33), (35, 38, 39, 41), (36, 40, 39, 38), (37, 41, 39, 40), (42, 45, 46, 48), (43, 47, 46, 45), (44, 48, 46, 47), (49, 52, 53, 55), (50, 54, 53, 52), (51, 55, 53, 54), (14, 0, 6, 17), (17, 6, 2, 15), (1, 7, 13, 5), (5, 13, 9, 2), (8, 21, 27, 12), (12, 27, 23, 9), (22, 16, 19, 26), (26, 19, 15, 23), (42, 14, 20, 45), (45, 20, 16, 43), (21, 49, 55, 24), (24, 55, 51, 22), (50, 44, 47, 54), (54, 47, 43, 51), (28, 42, 48, 31), (31, 48, 44, 29), (49, 35, 41, 52), (52, 41, 37, 50), (36, 30, 33, 40), (40, 33, 29, 37), (0, 28, 34, 3), (3, 34, 30, 1), (35, 8, 10, 38), (38, 10, 7, 36), (14, 42, 28, 0), (2, 9, 23, 15), (30, 36, 7, 1), (49, 21, 8, 35), (16, 22, 51, 43), (44, 50, 37, 29)])
_uv = me_cube_003.uv_layers.new(name='UVMap')
_uv.uv.foreach_set('vector', [0.1458, 0.6563, 0.1458, 0.75, 0.1338, 0.75, 0.125, 0.6562, 0.3768, 0.9792, 0.3768, 1.0, 0.3758, 1.0, 0.375, 0.9792, 0.3768, 0.09375, 0.375, 0.09375, 0.375, 0.03962, 0.3768, 0.0, 0.6232, 0.9792, 0.625, 0.9792, 0.625, 0.9912, 0.6232, 1.0, 0.8542, 0.6562, 0.875, 0.6562, 0.875, 0.7104, 0.8542, 0.75, 0.6232, 0.09375, 0.6232, 0.0, 0.6242, 0.0, 0.625, 0.09375, 0.1458, 0.5938, 0.125, 0.5938, 0.125, 0.5396, 0.1458, 0.5, 0.3768, 0.1563, 0.3768, 0.25, 0.3754, 0.2544, 0.375, 0.1563, 0.3768, 0.2708, 0.375, 0.2708, 0.3754, 0.2544, 0.3768, 0.25, 0.8542, 0.5938, 0.8542, 0.5, 0.8662, 0.5, 0.875, 0.5938, 0.6232, 0.2708, 0.6232, 0.25, 0.6246, 0.2302, 0.625, 0.2708, 0.6232, 0.1562, 0.625, 0.1562, 0.6246, 0.2302, 0.6232, 0.25, 0.3542, 0.6562, 0.375, 0.6562, 0.3753, 0.7397, 0.3646, 0.7604, 0.3768, 0.6562, 0.3768, 0.75, 0.3753, 0.7397, 0.375, 0.6562, 0.3768, 0.7708, 0.3646, 0.7604, 0.3753, 0.7397, 0.3768, 0.75, 0.6458, 0.6563, 0.6354, 0.7604, 0.6277, 0.7368, 0.625, 0.6562, 0.6232, 0.7708, 0.6232, 0.75, 0.6277, 0.7368, 0.6354, 0.7604, 0.6232, 0.6562, 0.625, 0.6562, 0.6277, 0.7368, 0.6232, 0.75, 0.3542, 0.5938, 0.3646, 0.4896, 0.3723, 0.5132, 0.375, 0.5938, 0.3768, 0.4792, 0.3768, 0.5, 0.3723, 0.5132, 0.3646, 0.4896, 0.3768, 0.5938, 0.375, 0.5938, 0.3723, 0.5132, 0.3768, 0.5, 0.6458, 0.5938, 0.625, 0.5938, 0.6247, 0.5103, 0.6354, 0.4896, 0.6232, 0.5938, 0.6232, 0.5, 0.6247, 0.5103, 0.625, 0.5938, 0.6232, 0.4792, 0.6354, 0.4896, 0.6247, 0.5103, 0.6232, 0.5, 0.1458, 0.5938, 0.1458, 0.6563, 0.125, 0.6562, 0.125, 0.5938, 0.375, 0.1563, 0.375, 0.09375, 0.3768, 0.09375, 0.3768, 0.1563, 0.3768, 0.9792, 0.6232, 0.9792, 0.6232, 1.0, 0.3768, 1.0, 0.3768, 0.0, 0.6232, 0.0, 0.6232, 0.09375, 0.3768, 0.09375, 0.8542, 0.6562, 0.8542, 0.5938, 0.875, 0.5938, 0.875, 0.6562, 0.625, 0.09375, 0.625, 0.1562, 0.6232, 0.1562, 0.6232, 0.09375, 0.6232, 0.2708, 0.3768, 0.2708, 0.3768, 0.25, 0.6232, 0.25, 0.6232, 0.25, 0.3768, 0.25, 0.3768, 0.1563, 0.6232, 0.1562, 0.3542, 0.5938, 0.1458, 0.5938, 0.1458, 0.5, 0.3646, 0.4896, 0.3646, 0.4896, 0.375, 0.2708, 0.3768, 0.2708, 0.3768, 0.4792, 0.8542, 0.5938, 0.6458, 0.5938, 0.6354, 0.4896, 0.8542, 0.5, 0.625, 0.2708, 0.6354, 0.4896, 0.6232, 0.4792, 0.6232, 0.2708, 0.6232, 0.5938, 0.3768, 0.5938, 0.3768, 0.5, 0.6232, 0.5, 0.6232, 0.5, 0.3768, 0.5, 0.3768, 0.4792, 0.6232, 0.4792, 0.3542, 0.6562, 0.3542, 0.5938, 0.375, 0.5938, 0.375, 0.6562, 0.375, 0.6562, 0.375, 0.5938, 0.3768, 0.5938, 0.3768, 0.6562, 0.6458, 0.5938, 0.6458, 0.6563, 0.625, 0.6562, 0.625, 0.5938, 0.625, 0.5938, 0.625, 0.6562, 0.6232, 0.6562, 0.6232, 0.5938, 0.6232, 0.7708, 0.3768, 0.7708, 0.3768, 0.75, 0.6232, 0.75, 0.6232, 0.75, 0.3768, 0.75, 0.3768, 0.6562, 0.6232, 0.6562, 0.1458, 0.6563, 0.3542, 0.6562, 0.3646, 0.7604, 0.1458, 0.75, 0.375, 0.9792, 0.3646, 0.7604, 0.3768, 0.7708, 0.3768, 0.9792, 0.6458, 0.6563, 0.8542, 0.6562, 0.8542, 0.75, 0.6354, 0.7604, 0.6354, 0.7604, 0.625, 0.9792, 0.6232, 0.9792, 0.6232, 0.7708, 0.1458, 0.5938, 0.3542, 0.5938, 0.3542, 0.6562, 0.1458, 0.6563, 0.3768, 0.09375, 0.6232, 0.09375, 0.6232, 0.1562, 0.3768, 0.1563, 0.3768, 0.7708, 0.6232, 0.7708, 0.6232, 0.9792, 0.3768, 0.9792, 0.6458, 0.5938, 0.8542, 0.5938, 0.8542, 0.6562, 0.6458, 0.6563, 0.3768, 0.2708, 0.6232, 0.2708, 0.6232, 0.4792, 0.3768, 0.4792, 0.3768, 0.5938, 0.6232, 0.5938, 0.6232, 0.6562, 0.3768, 0.6562])
me_cube_003.materials.append(mat_marking)
me_cube_003.update()
me_cylinder = bpy.data.meshes.new('Cylinder')
me_cylinder.from_pydata([(0.0, 0.11, 0.36), (0.0, -0.11, 0.36), (0.1378, 0.11, 0.3326), (0.1378, -0.11, 0.3326), (0.2546, 0.11, 0.2546), (0.2546, -0.11, 0.2546), (0.3326, 0.11, 0.1378), (0.3326, -0.11, 0.1378), (0.36, 0.11, -8.305e-09), (0.36, -0.11, 8.305e-09), (0.3326, 0.11, -0.1378), (0.3326, -0.11, -0.1378), (0.2546, 0.11, -0.2546), (0.2546, -0.11, -0.2546), (0.1378, 0.11, -0.3326), (0.1378, -0.11, -0.3326), (0.0, 0.11, -0.36), (0.0, -0.11, -0.36), (-0.1378, 0.11, -0.3326), (-0.1378, -0.11, -0.3326), (-0.2546, 0.11, -0.2546), (-0.2546, -0.11, -0.2546), (-0.3326, 0.11, -0.1378), (-0.3326, -0.11, -0.1378), (-0.36, 0.11, -8.305e-09), (-0.36, -0.11, 8.305e-09), (-0.3326, 0.11, 0.1378), (-0.3326, -0.11, 0.1378), (-0.2546, 0.11, 0.2546), (-0.2546, -0.11, 0.2546), (-0.1378, 0.11, 0.3326), (-0.1378, -0.11, 0.3326)], [], [(0, 1, 3, 2), (2, 3, 5, 4), (4, 5, 7, 6), (6, 7, 9, 8), (8, 9, 11, 10), (10, 11, 13, 12), (12, 13, 15, 14), (14, 15, 17, 16), (16, 17, 19, 18), (18, 19, 21, 20), (20, 21, 23, 22), (22, 23, 25, 24), (24, 25, 27, 26), (26, 27, 29, 28), (3, 1, 31, 29, 27, 25, 23, 21, 19, 17, 15, 13, 11, 9, 7, 5), (28, 29, 31, 30), (30, 31, 1, 0), (0, 2, 4, 6, 8, 10, 12, 14, 16, 18, 20, 22, 24, 26, 28, 30)])
_uv = me_cylinder.uv_layers.new(name='UVMap')
_uv.uv.foreach_set('vector', [1.0, 0.5, 1.0, 1.0, 0.9375, 1.0, 0.9375, 0.5, 0.9375, 0.5, 0.9375, 1.0, 0.875, 1.0, 0.875, 0.5, 0.875, 0.5, 0.875, 1.0, 0.8125, 1.0, 0.8125, 0.5, 0.8125, 0.5, 0.8125, 1.0, 0.75, 1.0, 0.75, 0.5, 0.75, 0.5, 0.75, 1.0, 0.6875, 1.0, 0.6875, 0.5, 0.6875, 0.5, 0.6875, 1.0, 0.625, 1.0, 0.625, 0.5, 0.625, 0.5, 0.625, 1.0, 0.5625, 1.0, 0.5625, 0.5, 0.5625, 0.5, 0.5625, 1.0, 0.5, 1.0, 0.5, 0.5, 0.5, 0.5, 0.5, 1.0, 0.4375, 1.0, 0.4375, 0.5, 0.4375, 0.5, 0.4375, 1.0, 0.375, 1.0, 0.375, 0.5, 0.375, 0.5, 0.375, 1.0, 0.3125, 1.0, 0.3125, 0.5, 0.3125, 0.5, 0.3125, 1.0, 0.25, 1.0, 0.25, 0.5, 0.25, 0.5, 0.25, 1.0, 0.1875, 1.0, 0.1875, 0.5, 0.1875, 0.5, 0.1875, 1.0, 0.125, 1.0, 0.125, 0.5, 0.3418, 0.4717, 0.25, 0.49, 0.1582, 0.4717, 0.08029, 0.4197, 0.02827, 0.3418, 0.01, 0.25, 0.02827, 0.1582, 0.08029, 0.08029, 0.1582, 0.02827, 0.25, 0.01, 0.3418, 0.02827, 0.4197, 0.08029, 0.4717, 0.1582, 0.49, 0.25, 0.4717, 0.3418, 0.4197, 0.4197, 0.125, 0.5, 0.125, 1.0, 0.0625, 1.0, 0.0625, 0.5, 0.0625, 0.5, 0.0625, 1.0, 0.0, 1.0, 0.0, 0.5, 0.75, 0.49, 0.8418, 0.4717, 0.9197, 0.4197, 0.9717, 0.3418, 0.99, 0.25, 0.9717, 0.1582, 0.9197, 0.08029, 0.8418, 0.02827, 0.75, 0.01, 0.6582, 0.02827, 0.5803, 0.08029, 0.5283, 0.1582, 0.51, 0.25, 0.5283, 0.3418, 0.5803, 0.4197, 0.6582, 0.4717])
me_cylinder.materials.append(mat_emission)
me_cylinder.update()

# ---- objects
ob_fighterfuselage = bpy.data.objects.new('FighterFuselage', me_fighterfuselagemesh)
ob_sweptwing = bpy.data.objects.new('SweptWing', me_sweptwingmesh)
ob_interceptorleadingedge = bpy.data.objects.new('InterceptorLeadingEdge', me_cube)
ob_sweptwing_r = bpy.data.objects.new('SweptWing_R', me_sweptwing_rmesh)
ob_interceptorleadingedge_r = bpy.data.objects.new('InterceptorLeadingEdge_R', me_cube_001)
ob_canopyorsensorshroud = bpy.data.objects.new('CanopyOrSensorShroud', me_canopyorsensorshroudmesh)
ob_ventralkeel = bpy.data.objects.new('VentralKeel', me_cube_002)
ob_craftrecognitionmark = bpy.data.objects.new('CraftRecognitionMark', me_cube_003)
ob_fighterengine = bpy.data.objects.new('FighterEngine', me_cylinder)
ob_socket_engine_01 = bpy.data.objects.new('socket_engine_01', None)
ob_showcasecamera = bpy.data.objects.new('ShowcaseCamera', cam_camera)
ob_area = bpy.data.objects.new('Area', light_area)
ob_area_001 = bpy.data.objects.new('Area.001', light_area_001)

# ---- transforms, parenting, visibility, modifiers, constraints
ob_fighterfuselage.location = (0.0, 0.0, 0.0)
ob_sweptwing.location = (0.0, 0.0, 0.0)
ob_interceptorleadingedge.location = (-1.65, -0.75, 0.13)
ob_sweptwing_r.location = (0.0, 0.0, 0.0)
ob_interceptorleadingedge_r.location = (1.65, -0.75, 0.13)
ob_canopyorsensorshroud.location = (0.0, 0.0, 0.0)
ob_ventralkeel.location = (0.0, -1.15, -0.83)
ob_craftrecognitionmark.location = (0.0, -1.15, 0.58)
ob_fighterengine.location = (0.0, -3.88, 2.929e-07)
ob_socket_engine_01.location = (0.0, -4.0, 3.02e-07)
ob_socket_engine_01.empty_display_size = 0.3
ob_showcasecamera.location = (10.5, -12.0, 6.5)
ob_showcasecamera.rotation_euler = (1.179, 2.136e-08, 0.7314)
ob_area.location = (4.0, -6.0, 7.0)
ob_area_001.location = (-5.0, -4.0, 1.0)

# ---- collection membership
col_collection.objects.link(ob_fighterfuselage)
col_collection.objects.link(ob_sweptwing)
col_collection.objects.link(ob_interceptorleadingedge)
col_collection.objects.link(ob_sweptwing_r)
col_collection.objects.link(ob_interceptorleadingedge_r)
col_collection.objects.link(ob_canopyorsensorshroud)
col_collection.objects.link(ob_ventralkeel)
col_collection.objects.link(ob_craftrecognitionmark)
col_collection.objects.link(ob_fighterengine)
col_collection.objects.link(ob_socket_engine_01)
col_collection.objects.link(ob_showcasecamera)
col_collection.objects.link(ob_area)
col_collection.objects.link(ob_area_001)

# ---- scene / render settings (as saved in the file)
scene.camera = ob_showcasecamera
scene.frame_start = 1; scene.frame_end = 60; scene.frame_set(24)
scene.render.engine = 'BLENDER_EEVEE_NEXT'
scene.render.resolution_x = 960
scene.render.resolution_y = 720
scene.render.bake_bias = 0.0
scene.render.bake_samples = 0
scene.render.compositor_device = 'GPU'
scene.eevee.use_volume_custom_range = False
scene.eevee.fast_gi_thickness_near = 0.1
scene.eevee.fast_gi_thickness_far = 0.0
scene.eevee.ray_tracing_options.screen_trace_thickness = 0.1
bpy.context.view_layer.update()
